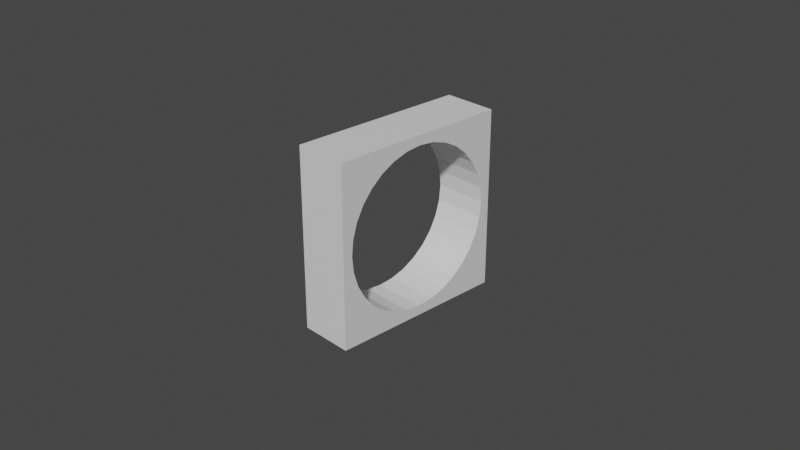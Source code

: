 # Source: NewTrigger.blend  (saved by Blender 3.6.11; exported with 4.5.12 LTS)
import bpy
from mathutils import Matrix  # noqa: F401  (used for matrix-valued properties, if any)

bpy.ops.wm.read_factory_settings(use_empty=True)
scene = bpy.context.scene
scene.name = 'Scene'

# ---- collections
col_collection = bpy.data.collections.new('Collection'); scene.collection.children.link(col_collection)

# ---- materials (node trees are filled in below, after node groups)
mat_material = bpy.data.materials.new('Material')
mat_material.alpha_threshold = 0.0
mat_material.use_transparent_shadow = False
mat_material.roughness = 0.5
mat_material.line_color = (0.0, 0.0, 0.0, 1.0)

# ---- material node trees
mat_material.use_nodes = True; mat_material.node_tree.nodes.clear()
_N = mat_material.node_tree.nodes; _L = mat_material.node_tree.links
n0 = _N.new('ShaderNodeOutputMaterial'); n0.name = 'Material Output'; n0.location = (300, 300)
n1 = _N.new('ShaderNodeBsdfPrincipled'); n1.name = 'Principled BSDF'; n1.location = (10, 300)
n1.distribution = 'GGX'
n1.subsurface_method = 'RANDOM_WALK_SKIN'
n1.inputs[3].default_value = 1.45
n1.inputs[27].default_value = (0.0, 0.0, 0.0, 1.0)
n1.inputs[28].default_value = 1.0
_L.new(n1.outputs[0], n0.inputs[0])
n0.is_active_output = True

# ---- world
world_world = bpy.data.worlds.new('World'); scene.world = world_world
world_world.use_nodes = True; world_world.node_tree.nodes.clear()
_N = world_world.node_tree.nodes; _L = world_world.node_tree.links
n0 = _N.new('ShaderNodeOutputWorld'); n0.name = 'World Output'; n0.location = (300, 300)
n1 = _N.new('ShaderNodeBackground'); n1.name = 'Background'; n1.location = (10, 300)
n1.inputs[0].default_value = (0.05088, 0.05088, 0.05088, 1.0)
_L.new(n1.outputs[0], n0.inputs[0])
n0.is_active_output = True
world_world.color = (0.05088, 0.05088, 0.05088)
world_world.use_sun_shadow = False
world_world.sun_shadow_jitter_overblur = 0.0

# ---- cameras
cam_camera = bpy.data.cameras.new('Camera')
cam_camera.clip_end = 100.0
cam_camera.ortho_scale = 7.314

# ---- meshes
me_cube = bpy.data.meshes.new('Cube')
me_cube.from_pydata([(1.0, 1.0, 1.0), (1.0, 1.0, -1.0), (1.0, -1.0, 1.0), (1.0, -1.0, -1.0), (-1.0, 1.0, 1.0), (-1.0, 1.0, -1.0), (-1.0, -1.0, 1.0), (-1.0, -1.0, -1.0), (-1.0, -0.8928, 0.0), (-1.0, -0.8756, -0.1742), (-1.0, -0.8756, 0.1742), (-1.0, -0.7423, -0.496), (-1.0, -0.7423, 0.496), (-1.0, -0.6313, -0.6313), (-1.0, -0.8248, -0.3417), (-1.0, -0.8248, 0.3417), (-1.0, -0.496, 0.7423), (-1.0, -0.1742, 0.8756), (-1.0, -0.3417, 0.8248), (-1.0, 0.1742, 0.8756), (-1.0, 0.6313, 0.6313), (-1.0, 0.496, 0.7423), (-1.0, 0.3417, 0.8248), (-1.0, 0.0, 0.8928), (-1.0, -0.6313, 0.6313), (-1.0, -0.496, -0.7423), (-1.0, -0.1742, -0.8756), (-1.0, -0.3417, -0.8248), (-1.0, 0.1742, -0.8756), (-1.0, 0.496, -0.7423), (-1.0, 0.3417, -0.8248), (-1.0, 0.0, -0.8928), (-1.0, 0.7423, -0.496), (-1.0, 0.7423, 0.496), (-1.0, 0.8928, 0.0), (-1.0, 0.8756, -0.1742), (-1.0, 0.8756, 0.1742), (-1.0, 0.8248, -0.3417), (-1.0, 0.8248, 0.3417), (-1.0, 0.6313, -0.6313), (1.0, -0.6313, 0.6313), (1.0, -0.496, 0.7423), (1.0, -0.1742, 0.8756), (1.0, -0.3417, 0.8248), (1.0, 0.1742, 0.8756), (1.0, 0.496, 0.7423), (1.0, 0.3417, 0.8248), (1.0, 0.0, 0.8928), (1.0, 0.7423, -0.496), (1.0, 0.7423, 0.496), (1.0, 0.8928, 0.0), (1.0, 0.8756, -0.1742), (1.0, 0.8756, 0.1742), (1.0, 0.8248, -0.3417), (1.0, 0.8248, 0.3417), (1.0, 0.6313, 0.6313), (1.0, 0.6313, -0.6313), (1.0, -0.8928, 0.0), (1.0, -0.8756, 0.1742), (1.0, -0.8756, -0.1742), (1.0, -0.7423, -0.496), (1.0, -0.7423, 0.496), (1.0, -0.6313, -0.6313), (1.0, -0.8248, -0.3417), (1.0, -0.8248, 0.3417), (1.0, -0.496, -0.7423), (1.0, -0.1742, -0.8756), (1.0, -0.3417, -0.8248), (1.0, 0.1742, -0.8756), (1.0, 0.496, -0.7423), (1.0, 0.3417, -0.8248), (1.0, 0.0, -0.8928)], [], [(0, 4, 6, 2), (3, 2, 6, 7), (13, 7, 6, 4, 5, 39, 32, 37, 35, 34, 36, 38, 33, 20, 21, 22, 19, 23, 17, 18, 16, 24, 12, 15, 10, 8, 9, 14, 11), (39, 5, 7, 13, 25, 27, 26, 31, 28, 30, 29), (5, 1, 3, 7), (1, 0, 55, 49, 54, 52, 50, 51, 53, 48, 56), (55, 0, 2, 3, 1, 56, 69, 70, 68, 71, 66, 67, 65, 62, 60, 63, 59, 57, 58, 64, 61, 40, 41, 43, 42, 47, 44, 46, 45), (5, 4, 0, 1), (34, 35, 51, 50), (35, 37, 53, 51), (37, 32, 48, 53), (32, 39, 56, 48), (39, 29, 69, 56), (29, 30, 70, 69), (30, 28, 68, 70), (28, 31, 71, 68), (31, 26, 66, 71), (26, 27, 67, 66), (27, 25, 65, 67), (25, 13, 62, 65), (11, 60, 62, 13), (14, 63, 60, 11), (9, 59, 63, 14), (8, 57, 59, 9), (10, 58, 57, 8), (15, 64, 58, 10), (12, 61, 64, 15), (24, 40, 61, 12), (16, 41, 40, 24), (18, 43, 41, 16), (17, 42, 43, 18), (23, 47, 42, 17), (19, 44, 47, 23), (22, 46, 44, 19), (21, 45, 46, 22), (20, 55, 45, 21), (20, 33, 49, 55), (33, 38, 54, 49), (38, 36, 52, 54), (36, 34, 50, 52)])
_uv = me_cube.uv_layers.new(name='UVMap')
_uv.uv.foreach_set('vector', [0.625, 0.5, 0.875, 0.5, 0.875, 0.75, 0.625, 0.75, 0.375, 0.75, 0.625, 0.75, 0.625, 1.0, 0.375, 1.0, 0.4211, 0.04609, 0.375, 0.0, 0.625, 0.0, 0.625, 0.25, 0.375, 0.25, 0.4211, 0.2039, 0.438, 0.2178, 0.4573, 0.2281, 0.4782, 0.2345, 0.5, 0.2366, 0.5218, 0.2345, 0.5427, 0.2281, 0.562, 0.2178, 0.5789, 0.2039, 0.5928, 0.187, 0.6031, 0.1677, 0.6095, 0.1468, 0.6116, 0.125, 0.6095, 0.1032, 0.6031, 0.08229, 0.5928, 0.063, 0.5789, 0.04609, 0.562, 0.03221, 0.5427, 0.02189, 0.5218, 0.01554, 0.5, 0.0134, 0.4782, 0.01554, 0.4573, 0.02189, 0.438, 0.03221, 0.4211, 0.2039, 0.375, 0.25, 0.375, 0.0, 0.4211, 0.04609, 0.4072, 0.063, 0.3969, 0.08229, 0.3905, 0.1032, 0.3884, 0.125, 0.3905, 0.1468, 0.3969, 0.1677, 0.4072, 0.187, 0.125, 0.5, 0.375, 0.5, 0.375, 0.75, 0.125, 0.75, 0.375, 0.5, 0.625, 0.5, 0.5789, 0.5461, 0.562, 0.5322, 0.5427, 0.5219, 0.5218, 0.5155, 0.5, 0.5134, 0.4782, 0.5155, 0.4573, 0.5219, 0.438, 0.5322, 0.4211, 0.5461, 0.5789, 0.5461, 0.625, 0.5, 0.625, 0.75, 0.375, 0.75, 0.375, 0.5, 0.4211, 0.5461, 0.4072, 0.563, 0.3969, 0.5823, 0.3905, 0.6032, 0.3884, 0.625, 0.3905, 0.6468, 0.3969, 0.6677, 0.4072, 0.687, 0.4211, 0.7039, 0.438, 0.7178, 0.4573, 0.7281, 0.4782, 0.7345, 0.5, 0.7366, 0.5218, 0.7345, 0.5427, 0.7281, 0.562, 0.7178, 0.5789, 0.7039, 0.5928, 0.687, 0.6031, 0.6677, 0.6095, 0.6468, 0.6116, 0.625, 0.6095, 0.6032, 0.6031, 0.5823, 0.5928, 0.563, 0.375, 0.25, 0.625, 0.25, 0.625, 0.5, 0.375, 0.5, 1.0, 0.6666, 0.9688, 0.6666, 0.9688, 0.8334, 1.0, 0.8334, 0.9688, 0.6666, 0.9375, 0.6666, 0.9375, 0.8334, 0.9688, 0.8334, 0.9375, 0.6666, 0.9062, 0.6666, 0.9062, 0.8334, 0.9375, 0.8334, 0.9062, 0.6666, 0.875, 0.6666, 0.875, 0.8334, 0.9062, 0.8334, 0.875, 0.6666, 0.8438, 0.6666, 0.8438, 0.8334, 0.875, 0.8334, 0.8438, 0.6666, 0.8125, 0.6666, 0.8125, 0.8334, 0.8438, 0.8334, 0.8125, 0.6666, 0.7812, 0.6666, 0.7812, 0.8334, 0.8125, 0.8334, 0.7812, 0.6666, 0.75, 0.6666, 0.75, 0.8334, 0.7812, 0.8334, 0.75, 0.6666, 0.7188, 0.6666, 0.7188, 0.8334, 0.75, 0.8334, 0.7188, 0.6666, 0.6875, 0.6666, 0.6875, 0.8334, 0.7188, 0.8334, 0.6875, 0.6666, 0.6562, 0.6666, 0.6562, 0.8334, 0.6875, 0.8334, 0.6562, 0.6666, 0.625, 0.6666, 0.625, 0.8334, 0.6562, 0.8334, 0.5938, 0.6666, 0.5938, 0.8334, 0.625, 0.8334, 0.625, 0.6666, 0.5625, 0.6666, 0.5625, 0.8334, 0.5938, 0.8334, 0.5938, 0.6666, 0.5312, 0.6666, 0.5312, 0.8334, 0.5625, 0.8334, 0.5625, 0.6666, 0.5, 0.6666, 0.5, 0.8334, 0.5312, 0.8334, 0.5312, 0.6666, 0.4688, 0.6666, 0.4688, 0.8334, 0.5, 0.8334, 0.5, 0.6666, 0.4375, 0.6666, 0.4375, 0.8334, 0.4688, 0.8334, 0.4688, 0.6666, 0.4062, 0.6666, 0.4062, 0.8334, 0.4375, 0.8334, 0.4375, 0.6666, 0.375, 0.6666, 0.375, 0.8334, 0.4062, 0.8334, 0.4062, 0.6666, 0.3438, 0.6666, 0.3438, 0.8334, 0.375, 0.8334, 0.375, 0.6666, 0.3125, 0.6666, 0.3125, 0.8334, 0.3438, 0.8334, 0.3438, 0.6666, 0.2812, 0.6666, 0.2812, 0.8334, 0.3125, 0.8334, 0.3125, 0.6666, 0.25, 0.6666, 0.25, 0.8334, 0.2812, 0.8334, 0.2812, 0.6666, 0.2188, 0.6666, 0.2188, 0.8334, 0.25, 0.8334, 0.25, 0.6666, 0.1875, 0.6666, 0.1875, 0.8334, 0.2188, 0.8334, 0.2188, 0.6666, 0.1562, 0.6666, 0.1562, 0.8334, 0.1875, 0.8334, 0.1875, 0.6666, 0.125, 0.6666, 0.125, 0.8334, 0.1562, 0.8334, 0.1562, 0.6666, 0.125, 0.6666, 0.09375, 0.6666, 0.09375, 0.8334, 0.125, 0.8334, 0.09375, 0.6666, 0.0625, 0.6666, 0.0625, 0.8334, 0.09375, 0.8334, 0.0625, 0.6666, 0.03125, 0.6666, 0.03125, 0.8334, 0.0625, 0.8334, 0.03125, 0.6666, 0.0, 0.6666, 0.0, 0.8334, 0.03125, 0.8334])
me_cube.materials.append(mat_material)
me_cube.use_mirror_vertex_groups = False
me_cube.update()

# ---- objects
ob_cube = bpy.data.objects.new('Cube', me_cube)
ob_camera = bpy.data.objects.new('Camera', cam_camera)

# ---- transforms, parenting, visibility, modifiers, constraints
ob_cube.location = (0.0, 0.0, 0.0)
ob_cube.scale = (0.298, 1.0, 1.0)
ob_cube.lock_rotations_4d = False
ob_cube.empty_display_type = 'ARROWS'
ob_cube.lineart.crease_threshold = 0.0
ob_camera.location = (7.359, -6.926, 4.958)
ob_camera.rotation_euler = (1.109, 0.0, 0.8149)
ob_camera.lock_rotations_4d = False
ob_camera.empty_display_type = 'ARROWS'
ob_camera.color = (0.0, 0.0, 0.0, 0.0)
ob_camera.display_type = 'WIRE'
ob_camera.lineart.crease_threshold = 0.0

# ---- collection membership
col_collection.objects.link(ob_cube)
col_collection.objects.link(ob_camera)

# ---- scene / render settings (as saved in the file)
scene.camera = ob_camera
scene.frame_start = 1; scene.frame_end = 250; scene.frame_set(1)
scene.render.engine = 'BLENDER_EEVEE_NEXT'
scene.cycles.sampling_pattern = 'TABULATED_SOBOL'
scene.view_settings.view_transform = 'Filmic'
bpy.context.view_layer.update()

# ---- added for rendering (the .blend has no usable light): sun
light_auto_sun = bpy.data.lights.new('AutoSun', 'SUN')
light_auto_sun.energy = 3.0
light_auto_sun.angle = 0.0523599
ob_auto_sun = bpy.data.objects.new('AutoSun', light_auto_sun)
scene.collection.objects.link(ob_auto_sun)
ob_auto_sun.rotation_euler = (0.872665, 0.174533, 0.523599)
bpy.context.view_layer.update()
